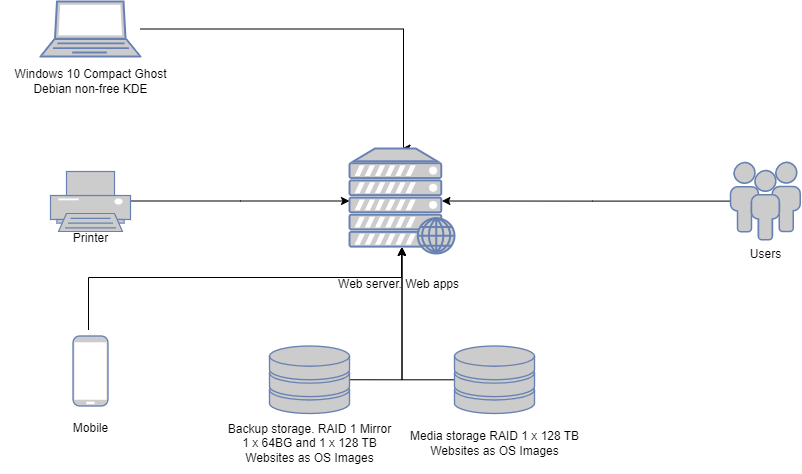

The diagram above was exported from draw.io. Its source (the exported page's mxGraphModel, read from the mxfile embedded in the PNG):
<mxGraphModel dx="1038" dy="1720" grid="1" gridSize="10" guides="1" tooltips="1" connect="1" arrows="1" fold="1" page="1" pageScale="1" pageWidth="827" pageHeight="1169" math="0" shadow="0">
  <root>
    <mxCell id="0" />
    <mxCell id="1" parent="0" />
    <mxCell id="3ie5q4N30YYqPJIZA7_1-15" style="edgeStyle=orthogonalEdgeStyle;rounded=0;orthogonalLoop=1;jettySize=auto;html=1;entryX=0.5;entryY=0;entryDx=0;entryDy=0;entryPerimeter=0;" parent="1" source="3ie5q4N30YYqPJIZA7_1-1" target="3ie5q4N30YYqPJIZA7_1-8" edge="1">
      <mxGeometry relative="1" as="geometry">
        <Array as="points">
          <mxPoint x="413" y="-14" />
        </Array>
      </mxGeometry>
    </mxCell>
    <mxCell id="3ie5q4N30YYqPJIZA7_1-1" value="" style="fontColor=#0066CC;verticalAlign=top;verticalLabelPosition=bottom;labelPosition=center;align=center;html=1;outlineConnect=0;fillColor=#CCCCCC;strokeColor=#6881B3;gradientColor=none;gradientDirection=north;strokeWidth=2;shape=mxgraph.networks.laptop;" parent="1" vertex="1">
      <mxGeometry x="50" y="-42" width="100" height="55" as="geometry" />
    </mxCell>
    <mxCell id="3ie5q4N30YYqPJIZA7_1-17" style="edgeStyle=orthogonalEdgeStyle;rounded=0;orthogonalLoop=1;jettySize=auto;html=1;" parent="1" edge="1">
      <mxGeometry relative="1" as="geometry">
        <mxPoint x="98" y="286.5" as="sourcePoint" />
        <mxPoint x="411" y="204" as="targetPoint" />
        <Array as="points">
          <mxPoint x="98" y="234" />
          <mxPoint x="411" y="234" />
        </Array>
      </mxGeometry>
    </mxCell>
    <mxCell id="3ie5q4N30YYqPJIZA7_1-2" value="" style="fontColor=#0066CC;verticalAlign=top;verticalLabelPosition=bottom;labelPosition=center;align=center;html=1;outlineConnect=0;fillColor=#CCCCCC;strokeColor=#6881B3;gradientColor=none;gradientDirection=north;strokeWidth=2;shape=mxgraph.networks.mobile;" parent="1" vertex="1">
      <mxGeometry x="82.5" y="292.5" width="35" height="70" as="geometry" />
    </mxCell>
    <mxCell id="3ie5q4N30YYqPJIZA7_1-32" style="edgeStyle=orthogonalEdgeStyle;rounded=0;orthogonalLoop=1;jettySize=auto;html=1;entryX=0;entryY=0.5;entryDx=0;entryDy=0;entryPerimeter=0;" parent="1" source="3ie5q4N30YYqPJIZA7_1-3" target="3ie5q4N30YYqPJIZA7_1-8" edge="1">
      <mxGeometry relative="1" as="geometry">
        <Array as="points">
          <mxPoint x="250" y="158" />
        </Array>
      </mxGeometry>
    </mxCell>
    <mxCell id="3ie5q4N30YYqPJIZA7_1-3" value="" style="fontColor=#0066CC;verticalAlign=top;verticalLabelPosition=bottom;labelPosition=center;align=center;html=1;outlineConnect=0;fillColor=#CCCCCC;strokeColor=#6881B3;gradientColor=none;gradientDirection=north;strokeWidth=2;shape=mxgraph.networks.printer;" parent="1" vertex="1">
      <mxGeometry x="60" y="128" width="80" height="60" as="geometry" />
    </mxCell>
    <mxCell id="3ie5q4N30YYqPJIZA7_1-29" style="edgeStyle=orthogonalEdgeStyle;rounded=0;orthogonalLoop=1;jettySize=auto;html=1;exitX=1;exitY=0.5;exitDx=0;exitDy=0;exitPerimeter=0;entryX=0.5;entryY=0.94;entryDx=0;entryDy=0;entryPerimeter=0;" parent="1" source="3ie5q4N30YYqPJIZA7_1-6" target="3ie5q4N30YYqPJIZA7_1-8" edge="1">
      <mxGeometry relative="1" as="geometry" />
    </mxCell>
    <mxCell id="3ie5q4N30YYqPJIZA7_1-6" value="" style="fontColor=#0066CC;verticalAlign=top;verticalLabelPosition=bottom;labelPosition=center;align=center;html=1;outlineConnect=0;fillColor=#CCCCCC;strokeColor=#6881B3;gradientColor=none;gradientDirection=north;strokeWidth=2;shape=mxgraph.networks.storage;" parent="1" vertex="1">
      <mxGeometry x="279" y="302.5" width="80" height="67.5" as="geometry" />
    </mxCell>
    <mxCell id="3ie5q4N30YYqPJIZA7_1-21" style="edgeStyle=orthogonalEdgeStyle;rounded=0;orthogonalLoop=1;jettySize=auto;html=1;entryX=0.88;entryY=0.5;entryDx=0;entryDy=0;entryPerimeter=0;" parent="1" source="3ie5q4N30YYqPJIZA7_1-7" target="3ie5q4N30YYqPJIZA7_1-8" edge="1">
      <mxGeometry relative="1" as="geometry" />
    </mxCell>
    <mxCell id="3ie5q4N30YYqPJIZA7_1-7" value="" style="fontColor=#0066CC;verticalAlign=top;verticalLabelPosition=bottom;labelPosition=center;align=center;html=1;outlineConnect=0;fillColor=#CCCCCC;strokeColor=#6881B3;gradientColor=none;gradientDirection=north;strokeWidth=2;shape=mxgraph.networks.users;" parent="1" vertex="1">
      <mxGeometry x="740" y="118.75" width="69.75" height="77.5" as="geometry" />
    </mxCell>
    <mxCell id="3ie5q4N30YYqPJIZA7_1-8" value="" style="fontColor=#0066CC;verticalAlign=top;verticalLabelPosition=bottom;labelPosition=center;align=center;html=1;outlineConnect=0;fillColor=#CCCCCC;strokeColor=#6881B3;gradientColor=none;gradientDirection=north;strokeWidth=2;shape=mxgraph.networks.web_server;" parent="1" vertex="1">
      <mxGeometry x="359" y="105" width="105" height="105" as="geometry" />
    </mxCell>
    <mxCell id="3ie5q4N30YYqPJIZA7_1-11" value="Windows 10 Compact Ghost&lt;br&gt;Debian non-free KDE" style="text;html=1;resizable=0;autosize=1;align=center;verticalAlign=middle;points=[];fillColor=none;strokeColor=none;rounded=0;" parent="1" vertex="1">
      <mxGeometry x="10" y="18" width="180" height="40" as="geometry" />
    </mxCell>
    <mxCell id="3ie5q4N30YYqPJIZA7_1-12" value="Printer" style="text;html=1;resizable=0;autosize=1;align=center;verticalAlign=middle;points=[];fillColor=none;strokeColor=none;rounded=0;" parent="1" vertex="1">
      <mxGeometry x="70" y="180" width="60" height="30" as="geometry" />
    </mxCell>
    <mxCell id="3ie5q4N30YYqPJIZA7_1-13" value="Mobile" style="text;html=1;resizable=0;autosize=1;align=center;verticalAlign=middle;points=[];fillColor=none;strokeColor=none;rounded=0;" parent="1" vertex="1">
      <mxGeometry x="70" y="370" width="60" height="30" as="geometry" />
    </mxCell>
    <mxCell id="3ie5q4N30YYqPJIZA7_1-24" style="edgeStyle=orthogonalEdgeStyle;rounded=0;orthogonalLoop=1;jettySize=auto;html=1;entryX=0.5;entryY=0.94;entryDx=0;entryDy=0;entryPerimeter=0;" parent="1" source="3ie5q4N30YYqPJIZA7_1-14" target="3ie5q4N30YYqPJIZA7_1-8" edge="1">
      <mxGeometry relative="1" as="geometry">
        <Array as="points">
          <mxPoint x="412" y="336" />
        </Array>
      </mxGeometry>
    </mxCell>
    <mxCell id="3ie5q4N30YYqPJIZA7_1-14" value="" style="fontColor=#0066CC;verticalAlign=top;verticalLabelPosition=bottom;labelPosition=center;align=center;html=1;outlineConnect=0;fillColor=#CCCCCC;strokeColor=#6881B3;gradientColor=none;gradientDirection=north;strokeWidth=2;shape=mxgraph.networks.storage;" parent="1" vertex="1">
      <mxGeometry x="464" y="302.5" width="80" height="67.5" as="geometry" />
    </mxCell>
    <mxCell id="3ie5q4N30YYqPJIZA7_1-18" value="Backup storage. RAID 1 Mirror&lt;br&gt;1 x 64BG and 1 x 128 TB&lt;br&gt;Websites as OS Images" style="text;html=1;resizable=0;autosize=1;align=center;verticalAlign=middle;points=[];fillColor=none;strokeColor=none;rounded=0;" parent="1" vertex="1">
      <mxGeometry x="224" y="370" width="190" height="60" as="geometry" />
    </mxCell>
    <mxCell id="3ie5q4N30YYqPJIZA7_1-19" value="Media storage&amp;nbsp;RAID 1&amp;nbsp;x 128 TB&lt;br&gt;Websites as OS Images" style="text;html=1;resizable=0;autosize=1;align=center;verticalAlign=middle;points=[];fillColor=none;strokeColor=none;rounded=0;" parent="1" vertex="1">
      <mxGeometry x="409" y="380" width="190" height="40" as="geometry" />
    </mxCell>
    <mxCell id="3ie5q4N30YYqPJIZA7_1-20" value="Users" style="text;html=1;resizable=0;autosize=1;align=center;verticalAlign=middle;points=[];fillColor=none;strokeColor=none;rounded=0;" parent="1" vertex="1">
      <mxGeometry x="749.88" y="196.25" width="50" height="30" as="geometry" />
    </mxCell>
    <mxCell id="3ie5q4N30YYqPJIZA7_1-30" value="Web server. Web apps" style="text;html=1;resizable=0;autosize=1;align=center;verticalAlign=middle;points=[];fillColor=none;strokeColor=none;rounded=0;" parent="1" vertex="1">
      <mxGeometry x="338" y="226.25" width="140" height="30" as="geometry" />
    </mxCell>
  </root>
</mxGraphModel>